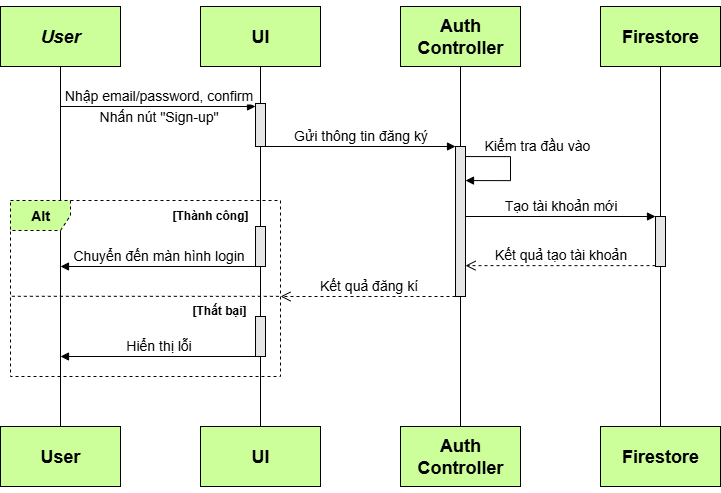

The diagram above was exported from draw.io. Its source (the exported page's mxGraphModel, read from the mxfile embedded in the PNG):
<mxGraphModel dx="1601" dy="659" grid="1" gridSize="10" guides="1" tooltips="1" connect="1" arrows="1" fold="1" page="1" pageScale="1" pageWidth="827" pageHeight="1169" math="0" shadow="0">
  <root>
    <mxCell id="0" />
    <mxCell id="1" parent="0" />
    <mxCell id="fZQzh5sLwklThkLEaDsr-1" value="&lt;h2&gt;&lt;i&gt;User&lt;/i&gt;&lt;/h2&gt;" style="rounded=0;whiteSpace=wrap;html=1;fillColor=#CCFF99;" vertex="1" parent="1">
      <mxGeometry x="60" y="40" width="120" height="60" as="geometry" />
    </mxCell>
    <mxCell id="fZQzh5sLwklThkLEaDsr-2" value="&lt;h2&gt;UI&lt;/h2&gt;" style="rounded=0;whiteSpace=wrap;html=1;fillColor=#CCFF99;" vertex="1" parent="1">
      <mxGeometry x="260" y="40" width="120" height="60" as="geometry" />
    </mxCell>
    <mxCell id="fZQzh5sLwklThkLEaDsr-3" value="&lt;h2&gt;Auth Controller&lt;/h2&gt;" style="rounded=0;whiteSpace=wrap;html=1;fillColor=#CCFF99;" vertex="1" parent="1">
      <mxGeometry x="460" y="40" width="120" height="60" as="geometry" />
    </mxCell>
    <mxCell id="fZQzh5sLwklThkLEaDsr-4" value="&lt;h2&gt;Firestore&lt;/h2&gt;" style="rounded=0;whiteSpace=wrap;html=1;fillColor=#CCFF99;" vertex="1" parent="1">
      <mxGeometry x="660" y="40" width="120" height="60" as="geometry" />
    </mxCell>
    <mxCell id="fZQzh5sLwklThkLEaDsr-5" value="&lt;h2&gt;User&lt;/h2&gt;" style="rounded=0;whiteSpace=wrap;html=1;fillColor=#CCFF99;" vertex="1" parent="1">
      <mxGeometry x="60" y="460" width="120" height="60" as="geometry" />
    </mxCell>
    <mxCell id="fZQzh5sLwklThkLEaDsr-6" value="&lt;h2&gt;UI&lt;/h2&gt;" style="rounded=0;whiteSpace=wrap;html=1;fillColor=#CCFF99;" vertex="1" parent="1">
      <mxGeometry x="260" y="460" width="120" height="60" as="geometry" />
    </mxCell>
    <mxCell id="fZQzh5sLwklThkLEaDsr-7" value="&lt;h2&gt;Auth Controller&lt;/h2&gt;" style="rounded=0;whiteSpace=wrap;html=1;fillColor=#CCFF99;" vertex="1" parent="1">
      <mxGeometry x="460" y="460" width="120" height="60" as="geometry" />
    </mxCell>
    <mxCell id="fZQzh5sLwklThkLEaDsr-8" value="&lt;h2&gt;Firestore&lt;/h2&gt;" style="rounded=0;whiteSpace=wrap;html=1;fillColor=#CCFF99;" vertex="1" parent="1">
      <mxGeometry x="660" y="460" width="120" height="60" as="geometry" />
    </mxCell>
    <mxCell id="fZQzh5sLwklThkLEaDsr-9" value="" style="endArrow=none;html=1;rounded=0;entryX=0.5;entryY=1;entryDx=0;entryDy=0;exitX=0.5;exitY=0;exitDx=0;exitDy=0;fillColor=#CCFF99;" edge="1" parent="1" source="fZQzh5sLwklThkLEaDsr-5" target="fZQzh5sLwklThkLEaDsr-1">
      <mxGeometry width="50" height="50" relative="1" as="geometry">
        <mxPoint x="390" y="310" as="sourcePoint" />
        <mxPoint x="440" y="260" as="targetPoint" />
      </mxGeometry>
    </mxCell>
    <mxCell id="fZQzh5sLwklThkLEaDsr-10" value="" style="endArrow=none;html=1;rounded=0;entryX=0.5;entryY=1;entryDx=0;entryDy=0;exitX=0.5;exitY=0;exitDx=0;exitDy=0;" edge="1" parent="1" source="fZQzh5sLwklThkLEaDsr-14" target="fZQzh5sLwklThkLEaDsr-2">
      <mxGeometry width="50" height="50" relative="1" as="geometry">
        <mxPoint x="290" y="520" as="sourcePoint" />
        <mxPoint x="290" y="280" as="targetPoint" />
      </mxGeometry>
    </mxCell>
    <mxCell id="fZQzh5sLwklThkLEaDsr-11" value="" style="endArrow=none;html=1;rounded=0;entryX=0.5;entryY=1;entryDx=0;entryDy=0;exitX=0.5;exitY=0;exitDx=0;exitDy=0;" edge="1" parent="1" source="fZQzh5sLwklThkLEaDsr-16" target="fZQzh5sLwklThkLEaDsr-3">
      <mxGeometry width="50" height="50" relative="1" as="geometry">
        <mxPoint x="510" y="520" as="sourcePoint" />
        <mxPoint x="510" y="280" as="targetPoint" />
      </mxGeometry>
    </mxCell>
    <mxCell id="fZQzh5sLwklThkLEaDsr-12" value="" style="endArrow=none;html=1;rounded=0;entryX=0.5;entryY=1;entryDx=0;entryDy=0;exitX=0.5;exitY=0;exitDx=0;exitDy=0;" edge="1" parent="1" source="fZQzh5sLwklThkLEaDsr-23" target="fZQzh5sLwklThkLEaDsr-4">
      <mxGeometry width="50" height="50" relative="1" as="geometry">
        <mxPoint x="730" y="540" as="sourcePoint" />
        <mxPoint x="730" y="300" as="targetPoint" />
      </mxGeometry>
    </mxCell>
    <mxCell id="fZQzh5sLwklThkLEaDsr-13" value="" style="endArrow=none;html=1;rounded=0;entryX=0.5;entryY=1;entryDx=0;entryDy=0;exitX=0.5;exitY=0;exitDx=0;exitDy=0;" edge="1" parent="1" source="fZQzh5sLwklThkLEaDsr-6" target="fZQzh5sLwklThkLEaDsr-14">
      <mxGeometry width="50" height="50" relative="1" as="geometry">
        <mxPoint x="320" y="340" as="sourcePoint" />
        <mxPoint x="320" y="100" as="targetPoint" />
      </mxGeometry>
    </mxCell>
    <mxCell id="fZQzh5sLwklThkLEaDsr-14" value="" style="html=1;points=[[0,0,0,0,5],[0,1,0,0,-5],[1,0,0,0,5],[1,1,0,0,-5]];perimeter=orthogonalPerimeter;outlineConnect=0;targetShapes=umlLifeline;portConstraint=eastwest;newEdgeStyle={&quot;curved&quot;:0,&quot;rounded&quot;:0};fillColor=#E6E6E6;" vertex="1" parent="1">
      <mxGeometry x="315" y="137" width="10" height="43" as="geometry" />
    </mxCell>
    <mxCell id="fZQzh5sLwklThkLEaDsr-15" value="" style="endArrow=none;html=1;rounded=0;entryX=0.5;entryY=1;entryDx=0;entryDy=0;exitX=0.5;exitY=0;exitDx=0;exitDy=0;" edge="1" parent="1" source="fZQzh5sLwklThkLEaDsr-7" target="fZQzh5sLwklThkLEaDsr-16">
      <mxGeometry width="50" height="50" relative="1" as="geometry">
        <mxPoint x="520" y="340" as="sourcePoint" />
        <mxPoint x="520" y="100" as="targetPoint" />
      </mxGeometry>
    </mxCell>
    <mxCell id="fZQzh5sLwklThkLEaDsr-16" value="" style="html=1;points=[[0,0,0,0,5],[0,1,0,0,-5],[1,0,0,0,5],[1,1,0,0,-5]];perimeter=orthogonalPerimeter;outlineConnect=0;targetShapes=umlLifeline;portConstraint=eastwest;newEdgeStyle={&quot;curved&quot;:0,&quot;rounded&quot;:0};fillColor=#E6E6E6;" vertex="1" parent="1">
      <mxGeometry x="515" y="180" width="10" height="150" as="geometry" />
    </mxCell>
    <mxCell id="fZQzh5sLwklThkLEaDsr-17" value="&lt;font style=&quot;font-size: 14px;&quot;&gt;Nhập email/password, confirm&lt;/font&gt;" style="html=1;verticalAlign=bottom;endArrow=block;curved=0;rounded=0;" edge="1" parent="1" target="fZQzh5sLwklThkLEaDsr-14">
      <mxGeometry width="80" relative="1" as="geometry">
        <mxPoint x="120" y="140" as="sourcePoint" />
        <mxPoint x="450" y="280" as="targetPoint" />
        <mxPoint as="offset" />
      </mxGeometry>
    </mxCell>
    <mxCell id="fZQzh5sLwklThkLEaDsr-18" value="&lt;font style=&quot;font-size: 14px;&quot;&gt;Nhấn nút &quot;Sign-up&quot;&lt;/font&gt;" style="edgeLabel;html=1;align=center;verticalAlign=middle;resizable=0;points=[];" vertex="1" connectable="0" parent="fZQzh5sLwklThkLEaDsr-17">
      <mxGeometry x="-0.0057" y="-9" relative="1" as="geometry">
        <mxPoint as="offset" />
      </mxGeometry>
    </mxCell>
    <mxCell id="fZQzh5sLwklThkLEaDsr-19" value="&lt;font style=&quot;font-size: 14px;&quot;&gt;Gửi thông tin đăng ký&lt;/font&gt;" style="html=1;verticalAlign=bottom;endArrow=block;curved=0;rounded=0;" edge="1" parent="1" source="fZQzh5sLwklThkLEaDsr-14" target="fZQzh5sLwklThkLEaDsr-16">
      <mxGeometry x="-0.0028" width="80" relative="1" as="geometry">
        <mxPoint x="460" y="210" as="sourcePoint" />
        <mxPoint x="655" y="210" as="targetPoint" />
        <mxPoint as="offset" />
      </mxGeometry>
    </mxCell>
    <mxCell id="fZQzh5sLwklThkLEaDsr-20" value="&lt;font style=&quot;font-size: 14px;&quot;&gt;Kiểm tra đầu vào&lt;/font&gt;" style="html=1;align=left;spacingLeft=2;endArrow=block;rounded=0;edgeStyle=orthogonalEdgeStyle;curved=0;rounded=0;" edge="1" parent="1">
      <mxGeometry x="-0.7371" y="11" relative="1" as="geometry">
        <mxPoint x="525" y="190.05263157894728" as="sourcePoint" />
        <Array as="points">
          <mxPoint x="570" y="190" />
          <mxPoint x="570" y="214" />
        </Array>
        <mxPoint x="525" y="214.0526315789475" as="targetPoint" />
        <mxPoint as="offset" />
      </mxGeometry>
    </mxCell>
    <mxCell id="fZQzh5sLwklThkLEaDsr-21" value="&lt;span style=&quot;font-size: 14px;&quot;&gt;Tạo tài khoản mới&lt;/span&gt;" style="html=1;verticalAlign=bottom;endArrow=block;curved=0;rounded=0;" edge="1" parent="1">
      <mxGeometry x="-0.0028" width="80" relative="1" as="geometry">
        <mxPoint x="525" y="250" as="sourcePoint" />
        <mxPoint x="715" y="250" as="targetPoint" />
        <mxPoint as="offset" />
      </mxGeometry>
    </mxCell>
    <mxCell id="fZQzh5sLwklThkLEaDsr-22" value="" style="endArrow=none;html=1;rounded=0;entryX=0.5;entryY=1;entryDx=0;entryDy=0;exitX=0.5;exitY=0;exitDx=0;exitDy=0;" edge="1" parent="1" source="fZQzh5sLwklThkLEaDsr-8" target="fZQzh5sLwklThkLEaDsr-23">
      <mxGeometry width="50" height="50" relative="1" as="geometry">
        <mxPoint x="720" y="420" as="sourcePoint" />
        <mxPoint x="720" y="100" as="targetPoint" />
      </mxGeometry>
    </mxCell>
    <mxCell id="fZQzh5sLwklThkLEaDsr-23" value="" style="html=1;points=[[0,0,0,0,5],[0,1,0,0,-5],[1,0,0,0,5],[1,1,0,0,-5]];perimeter=orthogonalPerimeter;outlineConnect=0;targetShapes=umlLifeline;portConstraint=eastwest;newEdgeStyle={&quot;curved&quot;:0,&quot;rounded&quot;:0};fillColor=#E6E6E6;" vertex="1" parent="1">
      <mxGeometry x="715" y="250" width="10" height="50" as="geometry" />
    </mxCell>
    <mxCell id="fZQzh5sLwklThkLEaDsr-24" value="&lt;font style=&quot;font-size: 14px;&quot;&gt;Kết quả tạo tài khoản&lt;/font&gt;" style="html=1;verticalAlign=bottom;endArrow=open;dashed=1;endSize=8;curved=0;rounded=0;exitX=0;exitY=1;exitDx=0;exitDy=-5;exitPerimeter=0;" edge="1" parent="1">
      <mxGeometry relative="1" as="geometry">
        <mxPoint x="715" y="299.1300000000001" as="sourcePoint" />
        <mxPoint x="525" y="299.1300000000001" as="targetPoint" />
        <mxPoint as="offset" />
      </mxGeometry>
    </mxCell>
    <mxCell id="fZQzh5sLwklThkLEaDsr-25" value="&lt;h3&gt;Alt&lt;/h3&gt;" style="shape=umlFrame;whiteSpace=wrap;html=1;pointerEvents=0;fillColor=#CCFF99;dashed=1;" vertex="1" parent="1">
      <mxGeometry x="70" y="234" width="270" height="176" as="geometry" />
    </mxCell>
    <mxCell id="fZQzh5sLwklThkLEaDsr-26" value="" style="html=1;points=[[0,0,0,0,5],[0,1,0,0,-5],[1,0,0,0,5],[1,1,0,0,-5]];perimeter=orthogonalPerimeter;outlineConnect=0;targetShapes=umlLifeline;portConstraint=eastwest;newEdgeStyle={&quot;curved&quot;:0,&quot;rounded&quot;:0};fillColor=#E6E6E6;" vertex="1" parent="1">
      <mxGeometry x="315" y="260" width="10" height="40" as="geometry" />
    </mxCell>
    <mxCell id="fZQzh5sLwklThkLEaDsr-27" value="" style="endArrow=none;dashed=1;html=1;rounded=0;exitX=0.005;exitY=0.589;exitDx=0;exitDy=0;exitPerimeter=0;entryX=0.995;entryY=0.562;entryDx=0;entryDy=0;entryPerimeter=0;" edge="1" parent="1">
      <mxGeometry width="50" height="50" relative="1" as="geometry">
        <mxPoint x="71.35000000000002" y="329.78700000000003" as="sourcePoint" />
        <mxPoint x="338.64999999999986" y="329.846" as="targetPoint" />
      </mxGeometry>
    </mxCell>
    <mxCell id="fZQzh5sLwklThkLEaDsr-28" value="" style="html=1;points=[[0,0,0,0,5],[0,1,0,0,-5],[1,0,0,0,5],[1,1,0,0,-5]];perimeter=orthogonalPerimeter;outlineConnect=0;targetShapes=umlLifeline;portConstraint=eastwest;newEdgeStyle={&quot;curved&quot;:0,&quot;rounded&quot;:0};fillColor=#E6E6E6;" vertex="1" parent="1">
      <mxGeometry x="315" y="350" width="10" height="40" as="geometry" />
    </mxCell>
    <mxCell id="fZQzh5sLwklThkLEaDsr-29" value="&lt;font style=&quot;font-size: 14px;&quot;&gt;Kết quả đăng kí&lt;/font&gt;" style="html=1;verticalAlign=bottom;endArrow=open;dashed=1;endSize=8;curved=0;rounded=0;" edge="1" parent="1">
      <mxGeometry relative="1" as="geometry">
        <mxPoint x="515" y="330.00200000000007" as="sourcePoint" />
        <mxPoint x="340" y="330" as="targetPoint" />
      </mxGeometry>
    </mxCell>
    <mxCell id="fZQzh5sLwklThkLEaDsr-30" value="&lt;span style=&quot;font-size: 14px;&quot;&gt;Chuyển đến màn hình login&lt;/span&gt;" style="html=1;verticalAlign=bottom;endArrow=block;curved=0;rounded=0;" edge="1" parent="1" source="fZQzh5sLwklThkLEaDsr-26">
      <mxGeometry x="-0.0028" width="80" relative="1" as="geometry">
        <mxPoint x="150" y="290" as="sourcePoint" />
        <mxPoint x="120" y="300" as="targetPoint" />
        <mxPoint as="offset" />
      </mxGeometry>
    </mxCell>
    <mxCell id="fZQzh5sLwklThkLEaDsr-31" value="&lt;span style=&quot;font-size: 14px;&quot;&gt;Hiển thị lỗi&lt;/span&gt;" style="html=1;verticalAlign=bottom;endArrow=block;curved=0;rounded=0;" edge="1" parent="1" source="fZQzh5sLwklThkLEaDsr-28">
      <mxGeometry x="-0.0028" width="80" relative="1" as="geometry">
        <mxPoint x="465" y="300" as="sourcePoint" />
        <mxPoint x="120" y="390" as="targetPoint" />
        <mxPoint as="offset" />
      </mxGeometry>
    </mxCell>
    <mxCell id="fZQzh5sLwklThkLEaDsr-32" value="&lt;div style=&quot;text-align: center;&quot;&gt;&lt;span style=&quot;text-wrap-mode: nowrap; background-color: rgb(255, 255, 255);&quot;&gt;&lt;font style=&quot;font-size: 12px;&quot;&gt;[Thành công]&lt;/font&gt;&lt;/span&gt;&lt;/div&gt;" style="text;whiteSpace=wrap;html=1;fontStyle=1" vertex="1" parent="1">
      <mxGeometry x="230" y="235" width="170" height="40" as="geometry" />
    </mxCell>
    <mxCell id="fZQzh5sLwklThkLEaDsr-33" value="&lt;div style=&quot;text-align: center;&quot;&gt;&lt;span style=&quot;text-wrap-mode: nowrap; background-color: rgb(255, 255, 255);&quot;&gt;&lt;font style=&quot;font-size: 12px;&quot;&gt;[Thất bại]&lt;/font&gt;&lt;/span&gt;&lt;/div&gt;" style="text;whiteSpace=wrap;html=1;fontStyle=1" vertex="1" parent="1">
      <mxGeometry x="250" y="330" width="170" height="40" as="geometry" />
    </mxCell>
  </root>
</mxGraphModel>